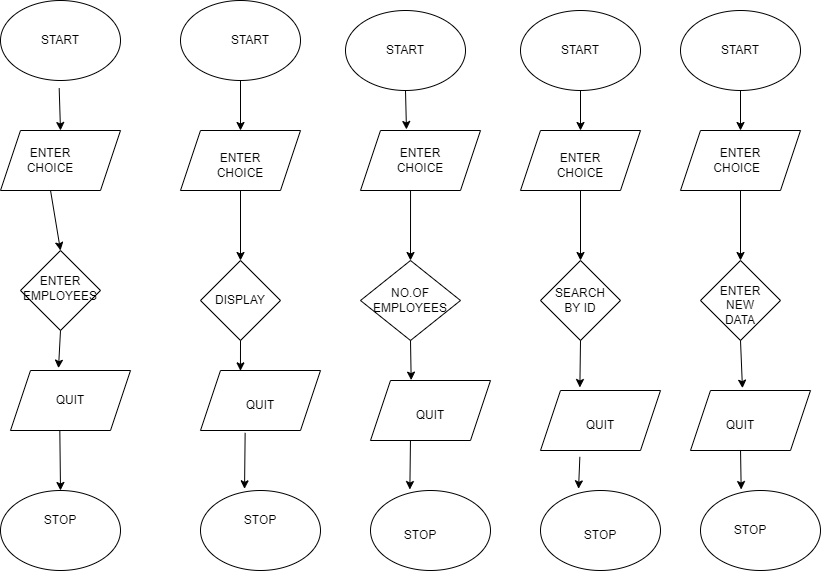

The diagram above was exported from draw.io. Its source (the exported page's mxGraphModel, read from the mxfile embedded in the PNG):
<mxGraphModel dx="782" dy="411" grid="1" gridSize="10" guides="1" tooltips="1" connect="1" arrows="1" fold="1" page="1" pageScale="1" pageWidth="850" pageHeight="1100" math="0" shadow="0">
  <root>
    <mxCell id="0" />
    <mxCell id="1" parent="0" />
    <mxCell id="HfcvNhziRY8ZUOiN2Sf5-1" value="" style="ellipse;whiteSpace=wrap;html=1;" vertex="1" parent="1">
      <mxGeometry x="20" y="30" width="120" height="80" as="geometry" />
    </mxCell>
    <mxCell id="HfcvNhziRY8ZUOiN2Sf5-3" value="" style="rhombus;whiteSpace=wrap;html=1;" vertex="1" parent="1">
      <mxGeometry x="40" y="280" width="80" height="80" as="geometry" />
    </mxCell>
    <mxCell id="HfcvNhziRY8ZUOiN2Sf5-4" value="" style="shape=parallelogram;perimeter=parallelogramPerimeter;whiteSpace=wrap;html=1;fixedSize=1;" vertex="1" parent="1">
      <mxGeometry x="20" y="160" width="120" height="60" as="geometry" />
    </mxCell>
    <mxCell id="HfcvNhziRY8ZUOiN2Sf5-5" value="" style="shape=parallelogram;perimeter=parallelogramPerimeter;whiteSpace=wrap;html=1;fixedSize=1;" vertex="1" parent="1">
      <mxGeometry x="30" y="400" width="120" height="60" as="geometry" />
    </mxCell>
    <mxCell id="HfcvNhziRY8ZUOiN2Sf5-6" value="" style="ellipse;whiteSpace=wrap;html=1;" vertex="1" parent="1">
      <mxGeometry x="20" y="520" width="120" height="80" as="geometry" />
    </mxCell>
    <mxCell id="HfcvNhziRY8ZUOiN2Sf5-7" value="" style="ellipse;whiteSpace=wrap;html=1;" vertex="1" parent="1">
      <mxGeometry x="200" y="30" width="120" height="80" as="geometry" />
    </mxCell>
    <mxCell id="HfcvNhziRY8ZUOiN2Sf5-8" value="" style="shape=parallelogram;perimeter=parallelogramPerimeter;whiteSpace=wrap;html=1;fixedSize=1;" vertex="1" parent="1">
      <mxGeometry x="200" y="160" width="120" height="60" as="geometry" />
    </mxCell>
    <mxCell id="HfcvNhziRY8ZUOiN2Sf5-9" value="" style="rhombus;whiteSpace=wrap;html=1;" vertex="1" parent="1">
      <mxGeometry x="220" y="290" width="80" height="80" as="geometry" />
    </mxCell>
    <mxCell id="HfcvNhziRY8ZUOiN2Sf5-10" value="" style="shape=parallelogram;perimeter=parallelogramPerimeter;whiteSpace=wrap;html=1;fixedSize=1;" vertex="1" parent="1">
      <mxGeometry x="220" y="400" width="120" height="60" as="geometry" />
    </mxCell>
    <mxCell id="HfcvNhziRY8ZUOiN2Sf5-11" value="" style="ellipse;whiteSpace=wrap;html=1;" vertex="1" parent="1">
      <mxGeometry x="220" y="520" width="120" height="80" as="geometry" />
    </mxCell>
    <mxCell id="HfcvNhziRY8ZUOiN2Sf5-12" value="" style="ellipse;whiteSpace=wrap;html=1;" vertex="1" parent="1">
      <mxGeometry x="365" y="40" width="120" height="80" as="geometry" />
    </mxCell>
    <mxCell id="HfcvNhziRY8ZUOiN2Sf5-13" value="" style="shape=parallelogram;perimeter=parallelogramPerimeter;whiteSpace=wrap;html=1;fixedSize=1;" vertex="1" parent="1">
      <mxGeometry x="380" y="160" width="120" height="60" as="geometry" />
    </mxCell>
    <mxCell id="HfcvNhziRY8ZUOiN2Sf5-14" value="" style="rhombus;whiteSpace=wrap;html=1;" vertex="1" parent="1">
      <mxGeometry x="380" y="290" width="100" height="80" as="geometry" />
    </mxCell>
    <mxCell id="HfcvNhziRY8ZUOiN2Sf5-15" value="" style="shape=parallelogram;perimeter=parallelogramPerimeter;whiteSpace=wrap;html=1;fixedSize=1;" vertex="1" parent="1">
      <mxGeometry x="390" y="410" width="120" height="60" as="geometry" />
    </mxCell>
    <mxCell id="HfcvNhziRY8ZUOiN2Sf5-16" value="" style="ellipse;whiteSpace=wrap;html=1;" vertex="1" parent="1">
      <mxGeometry x="390" y="520" width="120" height="80" as="geometry" />
    </mxCell>
    <mxCell id="HfcvNhziRY8ZUOiN2Sf5-17" value="" style="ellipse;whiteSpace=wrap;html=1;" vertex="1" parent="1">
      <mxGeometry x="540" y="40" width="120" height="80" as="geometry" />
    </mxCell>
    <mxCell id="HfcvNhziRY8ZUOiN2Sf5-18" value="" style="ellipse;whiteSpace=wrap;html=1;" vertex="1" parent="1">
      <mxGeometry x="700" y="40" width="120" height="80" as="geometry" />
    </mxCell>
    <mxCell id="HfcvNhziRY8ZUOiN2Sf5-19" value="" style="shape=parallelogram;perimeter=parallelogramPerimeter;whiteSpace=wrap;html=1;fixedSize=1;" vertex="1" parent="1">
      <mxGeometry x="540" y="160" width="120" height="60" as="geometry" />
    </mxCell>
    <mxCell id="HfcvNhziRY8ZUOiN2Sf5-20" value="" style="shape=parallelogram;perimeter=parallelogramPerimeter;whiteSpace=wrap;html=1;fixedSize=1;" vertex="1" parent="1">
      <mxGeometry x="700" y="160" width="120" height="60" as="geometry" />
    </mxCell>
    <mxCell id="HfcvNhziRY8ZUOiN2Sf5-21" value="" style="rhombus;whiteSpace=wrap;html=1;" vertex="1" parent="1">
      <mxGeometry x="560" y="290" width="80" height="80" as="geometry" />
    </mxCell>
    <mxCell id="HfcvNhziRY8ZUOiN2Sf5-22" value="" style="rhombus;whiteSpace=wrap;html=1;" vertex="1" parent="1">
      <mxGeometry x="720" y="290" width="80" height="80" as="geometry" />
    </mxCell>
    <mxCell id="HfcvNhziRY8ZUOiN2Sf5-23" value="" style="shape=parallelogram;perimeter=parallelogramPerimeter;whiteSpace=wrap;html=1;fixedSize=1;" vertex="1" parent="1">
      <mxGeometry x="560" y="420" width="120" height="60" as="geometry" />
    </mxCell>
    <mxCell id="HfcvNhziRY8ZUOiN2Sf5-24" value="" style="shape=parallelogram;perimeter=parallelogramPerimeter;whiteSpace=wrap;html=1;fixedSize=1;" vertex="1" parent="1">
      <mxGeometry x="710" y="420" width="120" height="60" as="geometry" />
    </mxCell>
    <mxCell id="HfcvNhziRY8ZUOiN2Sf5-25" value="" style="ellipse;whiteSpace=wrap;html=1;" vertex="1" parent="1">
      <mxGeometry x="560" y="520" width="120" height="80" as="geometry" />
    </mxCell>
    <mxCell id="HfcvNhziRY8ZUOiN2Sf5-26" value="" style="ellipse;whiteSpace=wrap;html=1;" vertex="1" parent="1">
      <mxGeometry x="720" y="520" width="120" height="80" as="geometry" />
    </mxCell>
    <mxCell id="HfcvNhziRY8ZUOiN2Sf5-27" value="START&lt;br&gt;" style="text;html=1;strokeColor=none;fillColor=none;align=center;verticalAlign=middle;whiteSpace=wrap;rounded=0;" vertex="1" parent="1">
      <mxGeometry x="50" y="55" width="60" height="30" as="geometry" />
    </mxCell>
    <mxCell id="HfcvNhziRY8ZUOiN2Sf5-28" value="START" style="text;html=1;strokeColor=none;fillColor=none;align=center;verticalAlign=middle;whiteSpace=wrap;rounded=0;" vertex="1" parent="1">
      <mxGeometry x="240" y="55" width="60" height="30" as="geometry" />
    </mxCell>
    <mxCell id="HfcvNhziRY8ZUOiN2Sf5-29" value="START" style="text;html=1;strokeColor=none;fillColor=none;align=center;verticalAlign=middle;whiteSpace=wrap;rounded=0;" vertex="1" parent="1">
      <mxGeometry x="395" y="65" width="60" height="30" as="geometry" />
    </mxCell>
    <mxCell id="HfcvNhziRY8ZUOiN2Sf5-30" value="START" style="text;html=1;strokeColor=none;fillColor=none;align=center;verticalAlign=middle;whiteSpace=wrap;rounded=0;" vertex="1" parent="1">
      <mxGeometry x="570" y="65" width="60" height="30" as="geometry" />
    </mxCell>
    <mxCell id="HfcvNhziRY8ZUOiN2Sf5-31" value="START" style="text;html=1;strokeColor=none;fillColor=none;align=center;verticalAlign=middle;whiteSpace=wrap;rounded=0;" vertex="1" parent="1">
      <mxGeometry x="730" y="65" width="60" height="30" as="geometry" />
    </mxCell>
    <mxCell id="HfcvNhziRY8ZUOiN2Sf5-32" value="ENTER CHOICE" style="text;html=1;strokeColor=none;fillColor=none;align=center;verticalAlign=middle;whiteSpace=wrap;rounded=0;" vertex="1" parent="1">
      <mxGeometry x="40" y="175" width="60" height="30" as="geometry" />
    </mxCell>
    <mxCell id="HfcvNhziRY8ZUOiN2Sf5-33" value="ENTER CHOICE" style="text;html=1;strokeColor=none;fillColor=none;align=center;verticalAlign=middle;whiteSpace=wrap;rounded=0;" vertex="1" parent="1">
      <mxGeometry x="230" y="180" width="60" height="30" as="geometry" />
    </mxCell>
    <mxCell id="HfcvNhziRY8ZUOiN2Sf5-34" value="ENTER CHOICE" style="text;html=1;strokeColor=none;fillColor=none;align=center;verticalAlign=middle;whiteSpace=wrap;rounded=0;" vertex="1" parent="1">
      <mxGeometry x="410" y="175" width="60" height="30" as="geometry" />
    </mxCell>
    <mxCell id="HfcvNhziRY8ZUOiN2Sf5-35" value="ENTER CHOICE" style="text;html=1;strokeColor=none;fillColor=none;align=center;verticalAlign=middle;whiteSpace=wrap;rounded=0;" vertex="1" parent="1">
      <mxGeometry x="570" y="180" width="60" height="30" as="geometry" />
    </mxCell>
    <mxCell id="HfcvNhziRY8ZUOiN2Sf5-36" value="ENTER CHOICE&amp;nbsp;&amp;nbsp;" style="text;html=1;strokeColor=none;fillColor=none;align=center;verticalAlign=middle;whiteSpace=wrap;rounded=0;" vertex="1" parent="1">
      <mxGeometry x="730" y="175" width="60" height="30" as="geometry" />
    </mxCell>
    <mxCell id="HfcvNhziRY8ZUOiN2Sf5-37" value="ENTER EMPLOYEES" style="text;html=1;strokeColor=none;fillColor=none;align=center;verticalAlign=middle;whiteSpace=wrap;rounded=0;" vertex="1" parent="1">
      <mxGeometry x="50" y="315" width="60" height="5" as="geometry" />
    </mxCell>
    <mxCell id="HfcvNhziRY8ZUOiN2Sf5-38" value="DISPLAY" style="text;html=1;strokeColor=none;fillColor=none;align=center;verticalAlign=middle;whiteSpace=wrap;rounded=0;" vertex="1" parent="1">
      <mxGeometry x="230" y="315" width="60" height="30" as="geometry" />
    </mxCell>
    <mxCell id="HfcvNhziRY8ZUOiN2Sf5-39" value="NO.OF EMPLOYEES" style="text;html=1;strokeColor=none;fillColor=none;align=center;verticalAlign=middle;whiteSpace=wrap;rounded=0;" vertex="1" parent="1">
      <mxGeometry x="400" y="315" width="60" height="30" as="geometry" />
    </mxCell>
    <mxCell id="HfcvNhziRY8ZUOiN2Sf5-41" value="SEARCH BY ID" style="text;html=1;strokeColor=none;fillColor=none;align=center;verticalAlign=middle;whiteSpace=wrap;rounded=0;" vertex="1" parent="1">
      <mxGeometry x="570" y="315" width="60" height="30" as="geometry" />
    </mxCell>
    <mxCell id="HfcvNhziRY8ZUOiN2Sf5-42" value="ENTER NEW DATA" style="text;html=1;strokeColor=none;fillColor=none;align=center;verticalAlign=middle;whiteSpace=wrap;rounded=0;" vertex="1" parent="1">
      <mxGeometry x="730" y="320" width="60" height="30" as="geometry" />
    </mxCell>
    <mxCell id="HfcvNhziRY8ZUOiN2Sf5-43" value="QUIT" style="text;html=1;strokeColor=none;fillColor=none;align=center;verticalAlign=middle;whiteSpace=wrap;rounded=0;" vertex="1" parent="1">
      <mxGeometry x="60" y="415" width="60" height="30" as="geometry" />
    </mxCell>
    <mxCell id="HfcvNhziRY8ZUOiN2Sf5-44" value="QUIT" style="text;html=1;strokeColor=none;fillColor=none;align=center;verticalAlign=middle;whiteSpace=wrap;rounded=0;" vertex="1" parent="1">
      <mxGeometry x="250" y="420" width="60" height="30" as="geometry" />
    </mxCell>
    <mxCell id="HfcvNhziRY8ZUOiN2Sf5-45" value="QUIT" style="text;html=1;strokeColor=none;fillColor=none;align=center;verticalAlign=middle;whiteSpace=wrap;rounded=0;" vertex="1" parent="1">
      <mxGeometry x="420" y="430" width="60" height="30" as="geometry" />
    </mxCell>
    <mxCell id="HfcvNhziRY8ZUOiN2Sf5-46" value="QUIT" style="text;html=1;strokeColor=none;fillColor=none;align=center;verticalAlign=middle;whiteSpace=wrap;rounded=0;" vertex="1" parent="1">
      <mxGeometry x="590" y="440" width="60" height="30" as="geometry" />
    </mxCell>
    <mxCell id="HfcvNhziRY8ZUOiN2Sf5-47" value="QUIT" style="text;html=1;strokeColor=none;fillColor=none;align=center;verticalAlign=middle;whiteSpace=wrap;rounded=0;" vertex="1" parent="1">
      <mxGeometry x="730" y="440" width="60" height="30" as="geometry" />
    </mxCell>
    <mxCell id="HfcvNhziRY8ZUOiN2Sf5-48" value="STOP" style="text;html=1;strokeColor=none;fillColor=none;align=center;verticalAlign=middle;whiteSpace=wrap;rounded=0;" vertex="1" parent="1">
      <mxGeometry x="50" y="535" width="60" height="30" as="geometry" />
    </mxCell>
    <mxCell id="HfcvNhziRY8ZUOiN2Sf5-49" value="STOP" style="text;html=1;strokeColor=none;fillColor=none;align=center;verticalAlign=middle;whiteSpace=wrap;rounded=0;" vertex="1" parent="1">
      <mxGeometry x="250" y="535" width="60" height="30" as="geometry" />
    </mxCell>
    <mxCell id="HfcvNhziRY8ZUOiN2Sf5-50" value="STOP" style="text;html=1;strokeColor=none;fillColor=none;align=center;verticalAlign=middle;whiteSpace=wrap;rounded=0;" vertex="1" parent="1">
      <mxGeometry x="410" y="550" width="60" height="30" as="geometry" />
    </mxCell>
    <mxCell id="HfcvNhziRY8ZUOiN2Sf5-51" value="STOP" style="text;html=1;strokeColor=none;fillColor=none;align=center;verticalAlign=middle;whiteSpace=wrap;rounded=0;" vertex="1" parent="1">
      <mxGeometry x="590" y="550" width="60" height="30" as="geometry" />
    </mxCell>
    <mxCell id="HfcvNhziRY8ZUOiN2Sf5-52" value="STOP" style="text;html=1;strokeColor=none;fillColor=none;align=center;verticalAlign=middle;whiteSpace=wrap;rounded=0;" vertex="1" parent="1">
      <mxGeometry x="740" y="545" width="60" height="30" as="geometry" />
    </mxCell>
    <mxCell id="HfcvNhziRY8ZUOiN2Sf5-53" value="" style="endArrow=classic;html=1;rounded=0;exitX=0.489;exitY=1.096;exitDx=0;exitDy=0;exitPerimeter=0;entryX=0.5;entryY=0;entryDx=0;entryDy=0;" edge="1" parent="1" source="HfcvNhziRY8ZUOiN2Sf5-1" target="HfcvNhziRY8ZUOiN2Sf5-4">
      <mxGeometry width="50" height="50" relative="1" as="geometry">
        <mxPoint x="50" y="160" as="sourcePoint" />
        <mxPoint x="100" y="110" as="targetPoint" />
      </mxGeometry>
    </mxCell>
    <mxCell id="HfcvNhziRY8ZUOiN2Sf5-54" value="" style="endArrow=classic;html=1;rounded=0;exitX=0.5;exitY=1;exitDx=0;exitDy=0;entryX=0.5;entryY=0;entryDx=0;entryDy=0;" edge="1" parent="1" source="HfcvNhziRY8ZUOiN2Sf5-7" target="HfcvNhziRY8ZUOiN2Sf5-8">
      <mxGeometry width="50" height="50" relative="1" as="geometry">
        <mxPoint x="230" y="150" as="sourcePoint" />
        <mxPoint x="280" y="100" as="targetPoint" />
      </mxGeometry>
    </mxCell>
    <mxCell id="HfcvNhziRY8ZUOiN2Sf5-55" value="" style="endArrow=classic;html=1;rounded=0;exitX=0.5;exitY=1;exitDx=0;exitDy=0;entryX=0.383;entryY=-0.017;entryDx=0;entryDy=0;entryPerimeter=0;" edge="1" parent="1" source="HfcvNhziRY8ZUOiN2Sf5-12" target="HfcvNhziRY8ZUOiN2Sf5-13">
      <mxGeometry width="50" height="50" relative="1" as="geometry">
        <mxPoint x="410" y="160" as="sourcePoint" />
        <mxPoint x="460" y="110" as="targetPoint" />
      </mxGeometry>
    </mxCell>
    <mxCell id="HfcvNhziRY8ZUOiN2Sf5-56" value="" style="endArrow=classic;html=1;rounded=0;exitX=0.5;exitY=1;exitDx=0;exitDy=0;entryX=0.5;entryY=0;entryDx=0;entryDy=0;" edge="1" parent="1" source="HfcvNhziRY8ZUOiN2Sf5-17" target="HfcvNhziRY8ZUOiN2Sf5-19">
      <mxGeometry width="50" height="50" relative="1" as="geometry">
        <mxPoint x="580" y="170" as="sourcePoint" />
        <mxPoint x="630" y="120" as="targetPoint" />
      </mxGeometry>
    </mxCell>
    <mxCell id="HfcvNhziRY8ZUOiN2Sf5-57" value="" style="endArrow=classic;html=1;rounded=0;exitX=0.5;exitY=1;exitDx=0;exitDy=0;entryX=0.5;entryY=0;entryDx=0;entryDy=0;" edge="1" parent="1" source="HfcvNhziRY8ZUOiN2Sf5-18" target="HfcvNhziRY8ZUOiN2Sf5-20">
      <mxGeometry width="50" height="50" relative="1" as="geometry">
        <mxPoint x="740" y="170" as="sourcePoint" />
        <mxPoint x="790" y="120" as="targetPoint" />
      </mxGeometry>
    </mxCell>
    <mxCell id="HfcvNhziRY8ZUOiN2Sf5-58" value="" style="endArrow=classic;html=1;rounded=0;exitX=0.417;exitY=1;exitDx=0;exitDy=0;exitPerimeter=0;entryX=0.5;entryY=0;entryDx=0;entryDy=0;" edge="1" parent="1" source="HfcvNhziRY8ZUOiN2Sf5-4" target="HfcvNhziRY8ZUOiN2Sf5-3">
      <mxGeometry width="50" height="50" relative="1" as="geometry">
        <mxPoint x="40" y="280" as="sourcePoint" />
        <mxPoint x="90" y="230" as="targetPoint" />
      </mxGeometry>
    </mxCell>
    <mxCell id="HfcvNhziRY8ZUOiN2Sf5-59" value="" style="endArrow=classic;html=1;rounded=0;exitX=0.5;exitY=1;exitDx=0;exitDy=0;entryX=0.5;entryY=0;entryDx=0;entryDy=0;" edge="1" parent="1" source="HfcvNhziRY8ZUOiN2Sf5-8" target="HfcvNhziRY8ZUOiN2Sf5-9">
      <mxGeometry width="50" height="50" relative="1" as="geometry">
        <mxPoint x="220" y="280" as="sourcePoint" />
        <mxPoint x="270" y="230" as="targetPoint" />
      </mxGeometry>
    </mxCell>
    <mxCell id="HfcvNhziRY8ZUOiN2Sf5-60" value="" style="endArrow=classic;html=1;rounded=0;exitX=0.417;exitY=1;exitDx=0;exitDy=0;exitPerimeter=0;entryX=0.5;entryY=0;entryDx=0;entryDy=0;" edge="1" parent="1" source="HfcvNhziRY8ZUOiN2Sf5-13" target="HfcvNhziRY8ZUOiN2Sf5-14">
      <mxGeometry width="50" height="50" relative="1" as="geometry">
        <mxPoint x="405" y="290" as="sourcePoint" />
        <mxPoint x="455" y="240" as="targetPoint" />
      </mxGeometry>
    </mxCell>
    <mxCell id="HfcvNhziRY8ZUOiN2Sf5-61" value="" style="endArrow=classic;html=1;rounded=0;exitX=0.5;exitY=1;exitDx=0;exitDy=0;entryX=0.5;entryY=0;entryDx=0;entryDy=0;" edge="1" parent="1" source="HfcvNhziRY8ZUOiN2Sf5-19" target="HfcvNhziRY8ZUOiN2Sf5-21">
      <mxGeometry width="50" height="50" relative="1" as="geometry">
        <mxPoint x="570" y="280" as="sourcePoint" />
        <mxPoint x="620" y="230" as="targetPoint" />
      </mxGeometry>
    </mxCell>
    <mxCell id="HfcvNhziRY8ZUOiN2Sf5-62" value="" style="endArrow=classic;html=1;rounded=0;exitX=0.5;exitY=1;exitDx=0;exitDy=0;entryX=0.5;entryY=0;entryDx=0;entryDy=0;" edge="1" parent="1" source="HfcvNhziRY8ZUOiN2Sf5-20" target="HfcvNhziRY8ZUOiN2Sf5-22">
      <mxGeometry width="50" height="50" relative="1" as="geometry">
        <mxPoint x="730" y="280" as="sourcePoint" />
        <mxPoint x="780" y="230" as="targetPoint" />
      </mxGeometry>
    </mxCell>
    <mxCell id="HfcvNhziRY8ZUOiN2Sf5-63" value="" style="endArrow=classic;html=1;rounded=0;exitX=0.5;exitY=1;exitDx=0;exitDy=0;entryX=0.4;entryY=-0.039;entryDx=0;entryDy=0;entryPerimeter=0;" edge="1" parent="1" source="HfcvNhziRY8ZUOiN2Sf5-3" target="HfcvNhziRY8ZUOiN2Sf5-5">
      <mxGeometry width="50" height="50" relative="1" as="geometry">
        <mxPoint x="70" y="410" as="sourcePoint" />
        <mxPoint x="120" y="360" as="targetPoint" />
      </mxGeometry>
    </mxCell>
    <mxCell id="HfcvNhziRY8ZUOiN2Sf5-64" value="" style="endArrow=classic;html=1;rounded=0;exitX=0.5;exitY=1;exitDx=0;exitDy=0;entryX=0.333;entryY=0.006;entryDx=0;entryDy=0;entryPerimeter=0;" edge="1" parent="1" source="HfcvNhziRY8ZUOiN2Sf5-9" target="HfcvNhziRY8ZUOiN2Sf5-10">
      <mxGeometry width="50" height="50" relative="1" as="geometry">
        <mxPoint x="250" y="420" as="sourcePoint" />
        <mxPoint x="300" y="370" as="targetPoint" />
      </mxGeometry>
    </mxCell>
    <mxCell id="HfcvNhziRY8ZUOiN2Sf5-65" value="" style="endArrow=classic;html=1;rounded=0;exitX=0.5;exitY=1;exitDx=0;exitDy=0;entryX=0.339;entryY=-0.006;entryDx=0;entryDy=0;entryPerimeter=0;" edge="1" parent="1" source="HfcvNhziRY8ZUOiN2Sf5-14" target="HfcvNhziRY8ZUOiN2Sf5-15">
      <mxGeometry width="50" height="50" relative="1" as="geometry">
        <mxPoint x="430" y="420" as="sourcePoint" />
        <mxPoint x="480" y="370" as="targetPoint" />
      </mxGeometry>
    </mxCell>
    <mxCell id="HfcvNhziRY8ZUOiN2Sf5-66" value="" style="endArrow=classic;html=1;rounded=0;exitX=0.5;exitY=1;exitDx=0;exitDy=0;entryX=0.328;entryY=-0.05;entryDx=0;entryDy=0;entryPerimeter=0;" edge="1" parent="1" source="HfcvNhziRY8ZUOiN2Sf5-21" target="HfcvNhziRY8ZUOiN2Sf5-23">
      <mxGeometry width="50" height="50" relative="1" as="geometry">
        <mxPoint x="590" y="420" as="sourcePoint" />
        <mxPoint x="640" y="370" as="targetPoint" />
      </mxGeometry>
    </mxCell>
    <mxCell id="HfcvNhziRY8ZUOiN2Sf5-67" value="" style="endArrow=classic;html=1;rounded=0;exitX=0.5;exitY=1;exitDx=0;exitDy=0;entryX=0.433;entryY=-0.039;entryDx=0;entryDy=0;entryPerimeter=0;" edge="1" parent="1" source="HfcvNhziRY8ZUOiN2Sf5-22" target="HfcvNhziRY8ZUOiN2Sf5-24">
      <mxGeometry width="50" height="50" relative="1" as="geometry">
        <mxPoint x="740" y="410" as="sourcePoint" />
        <mxPoint x="790" y="360" as="targetPoint" />
      </mxGeometry>
    </mxCell>
    <mxCell id="HfcvNhziRY8ZUOiN2Sf5-68" value="" style="endArrow=classic;html=1;rounded=0;exitX=0.411;exitY=0.994;exitDx=0;exitDy=0;exitPerimeter=0;entryX=0.5;entryY=0;entryDx=0;entryDy=0;" edge="1" parent="1" source="HfcvNhziRY8ZUOiN2Sf5-5" target="HfcvNhziRY8ZUOiN2Sf5-6">
      <mxGeometry width="50" height="50" relative="1" as="geometry">
        <mxPoint x="60" y="510" as="sourcePoint" />
        <mxPoint x="110" y="460" as="targetPoint" />
      </mxGeometry>
    </mxCell>
    <mxCell id="HfcvNhziRY8ZUOiN2Sf5-69" value="" style="endArrow=classic;html=1;rounded=0;exitX=0.372;exitY=1.039;exitDx=0;exitDy=0;exitPerimeter=0;entryX=0.367;entryY=-0.021;entryDx=0;entryDy=0;entryPerimeter=0;" edge="1" parent="1" source="HfcvNhziRY8ZUOiN2Sf5-10" target="HfcvNhziRY8ZUOiN2Sf5-11">
      <mxGeometry width="50" height="50" relative="1" as="geometry">
        <mxPoint x="240" y="510" as="sourcePoint" />
        <mxPoint x="290" y="460" as="targetPoint" />
      </mxGeometry>
    </mxCell>
    <mxCell id="HfcvNhziRY8ZUOiN2Sf5-70" value="" style="endArrow=classic;html=1;rounded=0;exitX=0.333;exitY=1;exitDx=0;exitDy=0;exitPerimeter=0;entryX=0.328;entryY=-0.012;entryDx=0;entryDy=0;entryPerimeter=0;" edge="1" parent="1" source="HfcvNhziRY8ZUOiN2Sf5-15" target="HfcvNhziRY8ZUOiN2Sf5-16">
      <mxGeometry width="50" height="50" relative="1" as="geometry">
        <mxPoint x="420" y="520" as="sourcePoint" />
        <mxPoint x="470" y="470" as="targetPoint" />
      </mxGeometry>
    </mxCell>
    <mxCell id="HfcvNhziRY8ZUOiN2Sf5-71" value="" style="endArrow=classic;html=1;rounded=0;exitX=0.328;exitY=1.106;exitDx=0;exitDy=0;exitPerimeter=0;entryX=0.317;entryY=-0.021;entryDx=0;entryDy=0;entryPerimeter=0;" edge="1" parent="1" source="HfcvNhziRY8ZUOiN2Sf5-23" target="HfcvNhziRY8ZUOiN2Sf5-25">
      <mxGeometry width="50" height="50" relative="1" as="geometry">
        <mxPoint x="580" y="530" as="sourcePoint" />
        <mxPoint x="630" y="480" as="targetPoint" />
      </mxGeometry>
    </mxCell>
    <mxCell id="HfcvNhziRY8ZUOiN2Sf5-72" value="" style="endArrow=classic;html=1;rounded=0;exitX=0.417;exitY=1;exitDx=0;exitDy=0;exitPerimeter=0;entryX=0.339;entryY=-0.012;entryDx=0;entryDy=0;entryPerimeter=0;" edge="1" parent="1" source="HfcvNhziRY8ZUOiN2Sf5-24" target="HfcvNhziRY8ZUOiN2Sf5-26">
      <mxGeometry width="50" height="50" relative="1" as="geometry">
        <mxPoint x="750" y="530" as="sourcePoint" />
        <mxPoint x="800" y="480" as="targetPoint" />
      </mxGeometry>
    </mxCell>
  </root>
</mxGraphModel>